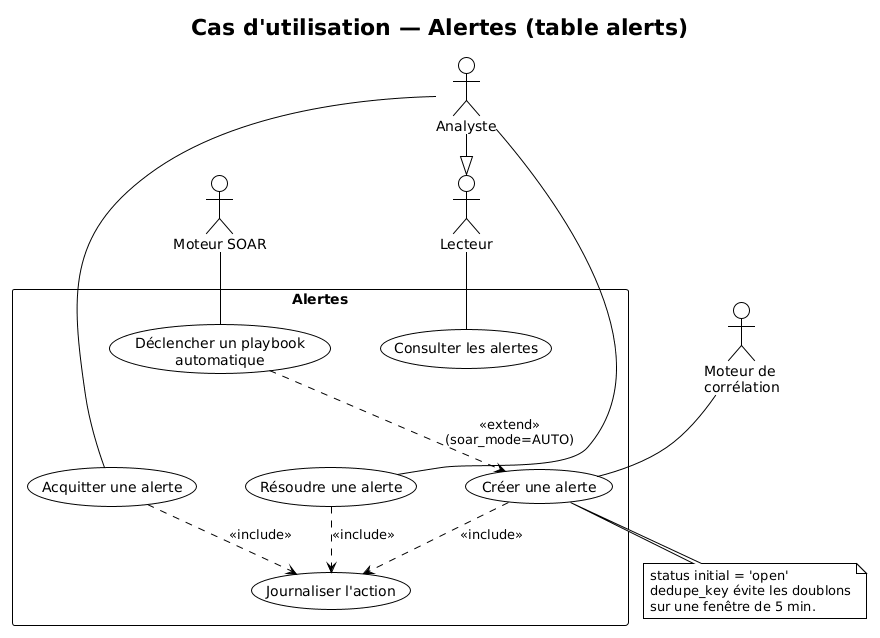

The diagram above was rendered by PlantUML. Its source (embedded in the PNG):
@startuml
!theme plain
skinparam nodesep 50
skinparam ranksep 40
title Cas d'utilisation — Alertes (table alerts)

actor Lecteur
actor Analyste
actor "Moteur de\ncorrélation" as Engine
actor "Moteur SOAR" as SOAR

Analyste --|> Lecteur

rectangle "Alertes" {
  usecase "Consulter les alertes" as UC1
  usecase "Créer une alerte" as UC2
  usecase "Acquitter une alerte" as UC3
  usecase "Résoudre une alerte" as UC4
  usecase "Journaliser l'action" as UC5
  usecase "Déclencher un playbook\nautomatique" as UC6
}

Lecteur -- UC1
Analyste -- UC3
Analyste -- UC4
Engine -- UC2
SOAR -- UC6

UC3 ..> UC5 : <<include>>
UC4 ..> UC5 : <<include>>
UC2 ..> UC5 : <<include>>
UC6 ..> UC2 : <<extend>>\n(soar_mode=AUTO)

note bottom of UC2
  status initial = 'open'
  dedupe_key évite les doublons
  sur une fenêtre de 5 min.
end note
@enduml